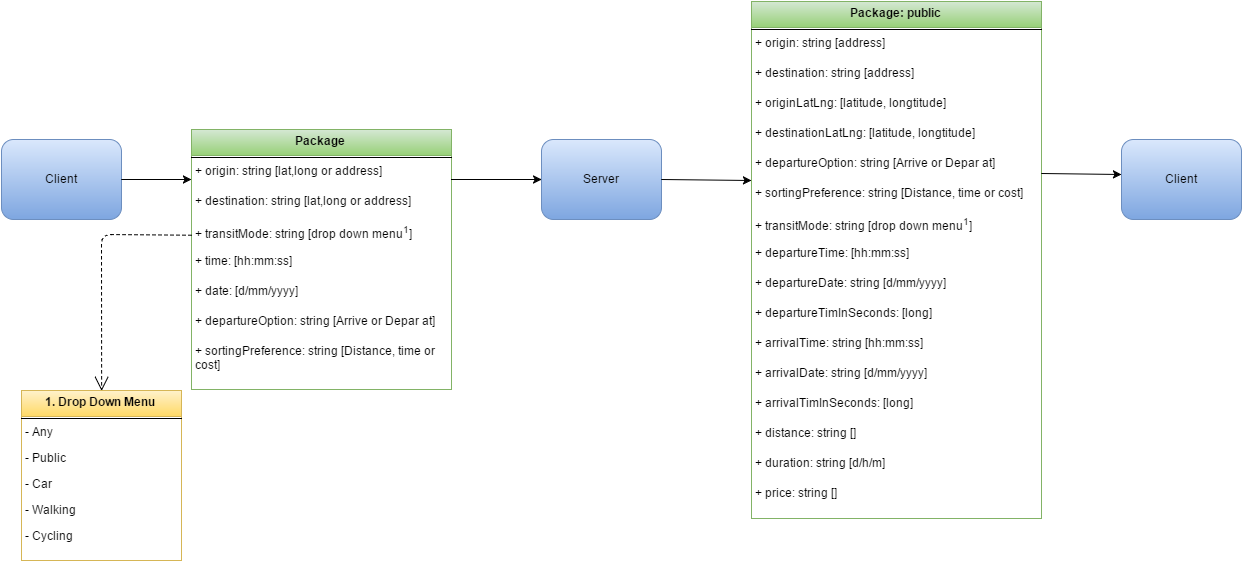

The diagram above was exported from draw.io. Its source (the exported page's mxGraphModel, read from the mxfile embedded in the PNG):
<mxGraphModel dx="1257" dy="640" grid="1" gridSize="10" guides="1" tooltips="1" connect="1" arrows="1" fold="1" page="1" pageScale="1" pageWidth="826" pageHeight="1169" background="#ffffff" math="0">
  <root>
    <mxCell id="0" />
    <mxCell id="1" parent="0" />
    <mxCell id="3" value="Client" style="rounded=1;whiteSpace=wrap;html=1;plain-blue" parent="1" vertex="1">
      <mxGeometry x="90" y="280" width="120" height="80" as="geometry" />
    </mxCell>
    <mxCell id="7" value="Package" style="swimlane;html=1;fontStyle=1;align=center;verticalAlign=top;childLayout=stackLayout;horizontal=1;startSize=26;horizontalStack=0;resizeParent=1;resizeLast=0;collapsible=1;marginBottom=0;swimlaneFillColor=#ffffff;plain-green" parent="1" vertex="1">
      <mxGeometry x="280" y="270" width="260" height="260" as="geometry">
        <mxRectangle x="290" y="270" width="80" height="26" as="alternateBounds" />
      </mxGeometry>
    </mxCell>
    <mxCell id="9" value="" style="line;html=1;strokeWidth=1;fillColor=none;align=left;verticalAlign=middle;spacingTop=-1;spacingLeft=3;spacingRight=3;rotatable=0;labelPosition=right;points=[];portConstraint=eastwest;" parent="7" vertex="1">
      <mxGeometry y="26" width="260" height="4" as="geometry" />
    </mxCell>
    <mxCell id="16" value="+ origin: string [lat,long or address]&amp;nbsp;" style="text;html=1;strokeColor=none;fillColor=none;align=left;verticalAlign=top;spacingLeft=4;spacingRight=4;whiteSpace=wrap;overflow=hidden;rotatable=0;points=[[0,0.5],[1,0.5]];portConstraint=eastwest;" parent="7" vertex="1">
      <mxGeometry y="30" width="260" height="30" as="geometry" />
    </mxCell>
    <mxCell id="10" value="&lt;span&gt;+ destination: string [lat,long or address]&amp;nbsp;&lt;/span&gt;" style="text;html=1;strokeColor=none;fillColor=none;align=left;verticalAlign=top;spacingLeft=4;spacingRight=4;whiteSpace=wrap;overflow=hidden;rotatable=0;points=[[0,0.5],[1,0.5]];portConstraint=eastwest;" parent="7" vertex="1">
      <mxGeometry y="60" width="260" height="30" as="geometry" />
    </mxCell>
    <mxCell id="17" value="+ transitMode: string [drop down menu&lt;sup&gt;1&lt;/sup&gt;]&amp;nbsp;" style="text;html=1;strokeColor=none;fillColor=none;align=left;verticalAlign=top;spacingLeft=4;spacingRight=4;whiteSpace=wrap;overflow=hidden;rotatable=0;points=[[0,0.5],[1,0.5]];portConstraint=eastwest;" parent="7" vertex="1">
      <mxGeometry y="90" width="260" height="30" as="geometry" />
    </mxCell>
    <mxCell id="18" value="&lt;span&gt;+ time: [hh:mm:ss]&amp;nbsp;&lt;/span&gt;" style="text;html=1;strokeColor=none;fillColor=none;align=left;verticalAlign=top;spacingLeft=4;spacingRight=4;whiteSpace=wrap;overflow=hidden;rotatable=0;points=[[0,0.5],[1,0.5]];portConstraint=eastwest;" parent="7" vertex="1">
      <mxGeometry y="120" width="260" height="30" as="geometry" />
    </mxCell>
    <mxCell id="19" value="&lt;span&gt;+ date: [d/mm/yyyy]&amp;nbsp;&lt;/span&gt;" style="text;html=1;strokeColor=none;fillColor=none;align=left;verticalAlign=top;spacingLeft=4;spacingRight=4;whiteSpace=wrap;overflow=hidden;rotatable=0;points=[[0,0.5],[1,0.5]];portConstraint=eastwest;" parent="7" vertex="1">
      <mxGeometry y="150" width="260" height="30" as="geometry" />
    </mxCell>
    <mxCell id="43" value="&lt;span&gt;+ departureOption: string [Arrive or Depar at]&amp;nbsp;&lt;/span&gt;" style="text;html=1;strokeColor=none;fillColor=none;align=left;verticalAlign=top;spacingLeft=4;spacingRight=4;whiteSpace=wrap;overflow=hidden;rotatable=0;points=[[0,0.5],[1,0.5]];portConstraint=eastwest;" parent="7" vertex="1">
      <mxGeometry y="180" width="260" height="30" as="geometry" />
    </mxCell>
    <mxCell id="70" value="&lt;span&gt;+ sortingPreference: string [Distance, time or cost]&amp;nbsp;&lt;/span&gt;" style="text;html=1;strokeColor=none;fillColor=none;align=left;verticalAlign=top;spacingLeft=4;spacingRight=4;whiteSpace=wrap;overflow=hidden;rotatable=0;points=[[0,0.5],[1,0.5]];portConstraint=eastwest;" vertex="1" parent="7">
      <mxGeometry y="210" width="260" height="30" as="geometry" />
    </mxCell>
    <mxCell id="21" value="1. Drop Down Menu" style="swimlane;html=1;fontStyle=1;align=center;verticalAlign=top;childLayout=stackLayout;horizontal=1;startSize=26;horizontalStack=0;resizeParent=1;resizeLast=0;collapsible=1;marginBottom=0;swimlaneFillColor=#ffffff;plain-yellow" parent="1" vertex="1">
      <mxGeometry x="110" y="531" width="160" height="170" as="geometry" />
    </mxCell>
    <mxCell id="23" value="" style="line;html=1;strokeWidth=1;fillColor=none;align=left;verticalAlign=middle;spacingTop=-1;spacingLeft=3;spacingRight=3;rotatable=0;labelPosition=right;points=[];portConstraint=eastwest;" parent="21" vertex="1">
      <mxGeometry y="26" width="160" height="4" as="geometry" />
    </mxCell>
    <mxCell id="24" value="- Any" style="text;html=1;strokeColor=none;fillColor=none;align=left;verticalAlign=top;spacingLeft=4;spacingRight=4;whiteSpace=wrap;overflow=hidden;rotatable=0;points=[[0,0.5],[1,0.5]];portConstraint=eastwest;" parent="21" vertex="1">
      <mxGeometry y="30" width="160" height="26" as="geometry" />
    </mxCell>
    <mxCell id="25" value="- Public" style="text;html=1;strokeColor=none;fillColor=none;align=left;verticalAlign=top;spacingLeft=4;spacingRight=4;whiteSpace=wrap;overflow=hidden;rotatable=0;points=[[0,0.5],[1,0.5]];portConstraint=eastwest;" parent="21" vertex="1">
      <mxGeometry y="56" width="160" height="26" as="geometry" />
    </mxCell>
    <mxCell id="26" value="- Car" style="text;html=1;strokeColor=none;fillColor=none;align=left;verticalAlign=top;spacingLeft=4;spacingRight=4;whiteSpace=wrap;overflow=hidden;rotatable=0;points=[[0,0.5],[1,0.5]];portConstraint=eastwest;" parent="21" vertex="1">
      <mxGeometry y="82" width="160" height="26" as="geometry" />
    </mxCell>
    <mxCell id="27" value="- Walking" style="text;html=1;strokeColor=none;fillColor=none;align=left;verticalAlign=top;spacingLeft=4;spacingRight=4;whiteSpace=wrap;overflow=hidden;rotatable=0;points=[[0,0.5],[1,0.5]];portConstraint=eastwest;" parent="21" vertex="1">
      <mxGeometry y="108" width="160" height="26" as="geometry" />
    </mxCell>
    <mxCell id="28" value="- Cycling" style="text;html=1;strokeColor=none;fillColor=none;align=left;verticalAlign=top;spacingLeft=4;spacingRight=4;whiteSpace=wrap;overflow=hidden;rotatable=0;points=[[0,0.5],[1,0.5]];portConstraint=eastwest;" parent="21" vertex="1">
      <mxGeometry y="134" width="160" height="26" as="geometry" />
    </mxCell>
    <mxCell id="30" value="" style="endArrow=classic;html=1;exitX=1;exitY=0.5;" parent="1" source="3" edge="1">
      <mxGeometry width="50" height="50" relative="1" as="geometry">
        <mxPoint x="160" y="340" as="sourcePoint" />
        <mxPoint x="280" y="320" as="targetPoint" />
      </mxGeometry>
    </mxCell>
    <mxCell id="32" value="Server" style="rounded=1;whiteSpace=wrap;html=1;plain-blue" parent="1" vertex="1">
      <mxGeometry x="630" y="280" width="120" height="80" as="geometry" />
    </mxCell>
    <mxCell id="33" value="" style="endArrow=open;endSize=12;dashed=1;html=1;entryX=0.5;entryY=0;exitX=0;exitY=0.5;" parent="1" source="17" target="21" edge="1">
      <mxGeometry x="-0.0728" y="40" width="160" relative="1" as="geometry">
        <mxPoint x="250" y="380" as="sourcePoint" />
        <mxPoint x="250" y="400" as="targetPoint" />
        <Array as="points">
          <mxPoint x="190" y="375" />
        </Array>
        <mxPoint as="offset" />
      </mxGeometry>
    </mxCell>
    <mxCell id="34" value="" style="endArrow=classic;html=1;entryX=0;entryY=0.5;" parent="1" target="32" edge="1">
      <mxGeometry width="50" height="50" relative="1" as="geometry">
        <mxPoint x="570" y="320" as="sourcePoint" />
        <mxPoint x="570" y="280" as="targetPoint" />
        <Array as="points">
          <mxPoint x="540" y="320" />
          <mxPoint x="580" y="320" />
        </Array>
      </mxGeometry>
    </mxCell>
    <mxCell id="36" value="Package: public" style="swimlane;html=1;fontStyle=1;align=center;verticalAlign=top;childLayout=stackLayout;horizontal=1;startSize=26;horizontalStack=0;resizeParent=1;resizeLast=0;collapsible=1;marginBottom=0;swimlaneFillColor=#ffffff;plain-green" parent="1" vertex="1">
      <mxGeometry x="840" y="142" width="290" height="517" as="geometry">
        <mxRectangle x="290" y="270" width="80" height="26" as="alternateBounds" />
      </mxGeometry>
    </mxCell>
    <mxCell id="37" value="" style="line;html=1;strokeWidth=1;fillColor=none;align=left;verticalAlign=middle;spacingTop=-1;spacingLeft=3;spacingRight=3;rotatable=0;labelPosition=right;points=[];portConstraint=eastwest;" parent="36" vertex="1">
      <mxGeometry y="26" width="290" height="4" as="geometry" />
    </mxCell>
    <mxCell id="38" value="+ origin: string [address]&amp;nbsp;" style="text;html=1;strokeColor=none;fillColor=none;align=left;verticalAlign=top;spacingLeft=4;spacingRight=4;whiteSpace=wrap;overflow=hidden;rotatable=0;points=[[0,0.5],[1,0.5]];portConstraint=eastwest;" parent="36" vertex="1">
      <mxGeometry y="30" width="290" height="30" as="geometry" />
    </mxCell>
    <mxCell id="39" value="&lt;span&gt;+ destination: string [address]&amp;nbsp;&lt;/span&gt;" style="text;html=1;strokeColor=none;fillColor=none;align=left;verticalAlign=top;spacingLeft=4;spacingRight=4;whiteSpace=wrap;overflow=hidden;rotatable=0;points=[[0,0.5],[1,0.5]];portConstraint=eastwest;" parent="36" vertex="1">
      <mxGeometry y="60" width="290" height="30" as="geometry" />
    </mxCell>
    <mxCell id="72" value="+ originLatLng: [latitude, longtitude]&amp;nbsp;" style="text;html=1;strokeColor=none;fillColor=none;align=left;verticalAlign=top;spacingLeft=4;spacingRight=4;whiteSpace=wrap;overflow=hidden;rotatable=0;points=[[0,0.5],[1,0.5]];portConstraint=eastwest;" vertex="1" parent="36">
      <mxGeometry y="90" width="290" height="30" as="geometry" />
    </mxCell>
    <mxCell id="73" value="+ destinationLatLng: [latitude, longtitude]&amp;nbsp;" style="text;html=1;strokeColor=none;fillColor=none;align=left;verticalAlign=top;spacingLeft=4;spacingRight=4;whiteSpace=wrap;overflow=hidden;rotatable=0;points=[[0,0.5],[1,0.5]];portConstraint=eastwest;" vertex="1" parent="36">
      <mxGeometry y="120" width="290" height="30" as="geometry" />
    </mxCell>
    <mxCell id="74" value="&lt;span&gt;+ departureOption: string [Arrive or Depar at]&amp;nbsp;&lt;/span&gt;" style="text;html=1;strokeColor=none;fillColor=none;align=left;verticalAlign=top;spacingLeft=4;spacingRight=4;whiteSpace=wrap;overflow=hidden;rotatable=0;points=[[0,0.5],[1,0.5]];portConstraint=eastwest;" vertex="1" parent="36">
      <mxGeometry y="150" width="290" height="30" as="geometry" />
    </mxCell>
    <mxCell id="75" value="&lt;span&gt;+ sortingPreference: string [Distance, time or cost]&amp;nbsp;&lt;/span&gt;" style="text;html=1;strokeColor=none;fillColor=none;align=left;verticalAlign=top;spacingLeft=4;spacingRight=4;whiteSpace=wrap;overflow=hidden;rotatable=0;points=[[0,0.5],[1,0.5]];portConstraint=eastwest;" vertex="1" parent="36">
      <mxGeometry y="180" width="290" height="30" as="geometry" />
    </mxCell>
    <mxCell id="40" value="+ transitMode: string [drop down menu&lt;sup&gt;1&lt;/sup&gt;]&amp;nbsp;" style="text;html=1;strokeColor=none;fillColor=none;align=left;verticalAlign=top;spacingLeft=4;spacingRight=4;whiteSpace=wrap;overflow=hidden;rotatable=0;points=[[0,0.5],[1,0.5]];portConstraint=eastwest;" parent="36" vertex="1">
      <mxGeometry y="210" width="290" height="30" as="geometry" />
    </mxCell>
    <mxCell id="41" value="&lt;span&gt;+ departureTime: [hh:mm:ss]&amp;nbsp;&lt;/span&gt;" style="text;html=1;strokeColor=none;fillColor=none;align=left;verticalAlign=top;spacingLeft=4;spacingRight=4;whiteSpace=wrap;overflow=hidden;rotatable=0;points=[[0,0.5],[1,0.5]];portConstraint=eastwest;" parent="36" vertex="1">
      <mxGeometry y="240" width="290" height="30" as="geometry" />
    </mxCell>
    <mxCell id="42" value="&lt;span&gt;+ departureDate: string [d/mm/yyyy]&amp;nbsp;&lt;/span&gt;" style="text;html=1;strokeColor=none;fillColor=none;align=left;verticalAlign=top;spacingLeft=4;spacingRight=4;whiteSpace=wrap;overflow=hidden;rotatable=0;points=[[0,0.5],[1,0.5]];portConstraint=eastwest;" parent="36" vertex="1">
      <mxGeometry y="270" width="290" height="30" as="geometry" />
    </mxCell>
    <mxCell id="77" value="&lt;span&gt;+ departureTimInSeconds: [long]&amp;nbsp;&lt;/span&gt;" style="text;html=1;strokeColor=none;fillColor=none;align=left;verticalAlign=top;spacingLeft=4;spacingRight=4;whiteSpace=wrap;overflow=hidden;rotatable=0;points=[[0,0.5],[1,0.5]];portConstraint=eastwest;" vertex="1" parent="36">
      <mxGeometry y="300" width="290" height="30" as="geometry" />
    </mxCell>
    <mxCell id="44" value="&lt;span&gt;+ arrivalTime: string [hh:mm:ss]&amp;nbsp;&lt;/span&gt;" style="text;html=1;strokeColor=none;fillColor=none;align=left;verticalAlign=top;spacingLeft=4;spacingRight=4;whiteSpace=wrap;overflow=hidden;rotatable=0;points=[[0,0.5],[1,0.5]];portConstraint=eastwest;" parent="36" vertex="1">
      <mxGeometry y="330" width="290" height="30" as="geometry" />
    </mxCell>
    <mxCell id="45" value="&lt;span&gt;+ arrivalDate: string [d/mm/yyyy]&amp;nbsp;&lt;/span&gt;" style="text;html=1;strokeColor=none;fillColor=none;align=left;verticalAlign=top;spacingLeft=4;spacingRight=4;whiteSpace=wrap;overflow=hidden;rotatable=0;points=[[0,0.5],[1,0.5]];portConstraint=eastwest;" parent="36" vertex="1">
      <mxGeometry y="360" width="290" height="30" as="geometry" />
    </mxCell>
    <mxCell id="76" value="&lt;span&gt;+ arrivalTimInSeconds: [long]&amp;nbsp;&lt;/span&gt;" style="text;html=1;strokeColor=none;fillColor=none;align=left;verticalAlign=top;spacingLeft=4;spacingRight=4;whiteSpace=wrap;overflow=hidden;rotatable=0;points=[[0,0.5],[1,0.5]];portConstraint=eastwest;" vertex="1" parent="36">
      <mxGeometry y="390" width="290" height="30" as="geometry" />
    </mxCell>
    <mxCell id="46" value="&lt;span&gt;+ distance: string []&amp;nbsp;&lt;/span&gt;" style="text;html=1;strokeColor=none;fillColor=none;align=left;verticalAlign=top;spacingLeft=4;spacingRight=4;whiteSpace=wrap;overflow=hidden;rotatable=0;points=[[0,0.5],[1,0.5]];portConstraint=eastwest;" parent="36" vertex="1">
      <mxGeometry y="420" width="290" height="30" as="geometry" />
    </mxCell>
    <mxCell id="47" value="&lt;span&gt;+ duration: string [d/h/m]&amp;nbsp;&lt;/span&gt;" style="text;html=1;strokeColor=none;fillColor=none;align=left;verticalAlign=top;spacingLeft=4;spacingRight=4;whiteSpace=wrap;overflow=hidden;rotatable=0;points=[[0,0.5],[1,0.5]];portConstraint=eastwest;" parent="36" vertex="1">
      <mxGeometry y="450" width="290" height="30" as="geometry" />
    </mxCell>
    <mxCell id="48" value="&lt;span&gt;+ price: string []&amp;nbsp;&lt;/span&gt;" style="text;html=1;strokeColor=none;fillColor=none;align=left;verticalAlign=top;spacingLeft=4;spacingRight=4;whiteSpace=wrap;overflow=hidden;rotatable=0;points=[[0,0.5],[1,0.5]];portConstraint=eastwest;" parent="36" vertex="1">
      <mxGeometry y="480" width="290" height="30" as="geometry" />
    </mxCell>
    <mxCell id="64" value="Client" style="rounded=1;whiteSpace=wrap;html=1;plain-blue" parent="1" vertex="1">
      <mxGeometry x="1210" y="280" width="120" height="80" as="geometry" />
    </mxCell>
    <mxCell id="81" value="" style="endArrow=classic;html=1;exitX=1;exitY=0.5;" edge="1" parent="1" source="32">
      <mxGeometry width="50" height="50" relative="1" as="geometry">
        <mxPoint x="50" y="60" as="sourcePoint" />
        <mxPoint x="840" y="321" as="targetPoint" />
      </mxGeometry>
    </mxCell>
    <mxCell id="82" value="" style="endArrow=classic;html=1;exitX=1;exitY=0.5;" edge="1" parent="1">
      <mxGeometry x="1130.1428571428573" y="314.0000000000001" width="50" height="50" as="geometry">
        <mxPoint x="1130.1428571428573" y="314.0000000000001" as="sourcePoint" />
        <mxPoint x="1210" y="315" as="targetPoint" />
      </mxGeometry>
    </mxCell>
  </root>
</mxGraphModel>